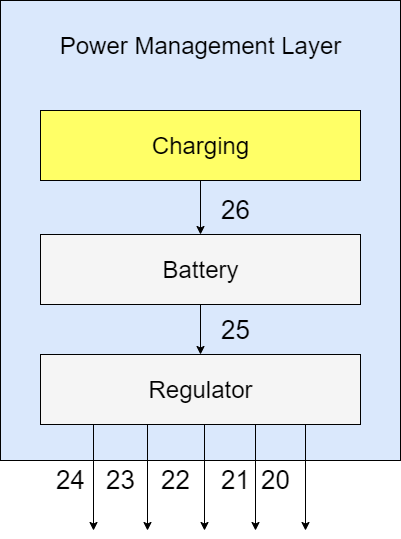

The diagram above was exported from draw.io. Its source (the exported page's mxGraphModel, read from the mxfile embedded in the PNG):
<mxGraphModel dx="1278" dy="579" grid="1" gridSize="10" guides="1" tooltips="1" connect="1" arrows="1" fold="1" page="1" pageScale="1" pageWidth="850" pageHeight="1100" math="0" shadow="0">
  <root>
    <mxCell id="0" />
    <mxCell id="1" parent="0" />
    <mxCell id="0jFfU-idxwUzIhdqvNzO-1" value="" style="rounded=0;whiteSpace=wrap;html=1;fillColor=#DAE8FC;" parent="1" vertex="1">
      <mxGeometry x="270" y="60" width="400" height="460" as="geometry" />
    </mxCell>
    <mxCell id="0jFfU-idxwUzIhdqvNzO-8" style="edgeStyle=orthogonalEdgeStyle;rounded=0;orthogonalLoop=1;jettySize=auto;html=1;exitX=0.5;exitY=1;exitDx=0;exitDy=0;entryX=0.5;entryY=0;entryDx=0;entryDy=0;fontSize=24;" parent="1" source="0jFfU-idxwUzIhdqvNzO-2" target="0jFfU-idxwUzIhdqvNzO-3" edge="1">
      <mxGeometry relative="1" as="geometry" />
    </mxCell>
    <mxCell id="0jFfU-idxwUzIhdqvNzO-2" value="" style="rounded=0;whiteSpace=wrap;html=1;fillColor=#F5F5F5;" parent="1" vertex="1">
      <mxGeometry x="310" y="294" width="320" height="70" as="geometry" />
    </mxCell>
    <mxCell id="0jFfU-idxwUzIhdqvNzO-14" style="edgeStyle=orthogonalEdgeStyle;rounded=0;orthogonalLoop=1;jettySize=auto;html=1;exitX=0.5;exitY=1;exitDx=0;exitDy=0;fontSize=24;" parent="1" edge="1">
      <mxGeometry relative="1" as="geometry">
        <mxPoint x="474" y="590" as="targetPoint" />
        <mxPoint x="474" y="484" as="sourcePoint" />
      </mxGeometry>
    </mxCell>
    <mxCell id="0jFfU-idxwUzIhdqvNzO-16" style="edgeStyle=orthogonalEdgeStyle;rounded=0;orthogonalLoop=1;jettySize=auto;html=1;exitX=0.25;exitY=1;exitDx=0;exitDy=0;fontSize=24;" parent="1" edge="1">
      <mxGeometry relative="1" as="geometry">
        <mxPoint x="363" y="590" as="targetPoint" />
        <mxPoint x="363" y="484" as="sourcePoint" />
      </mxGeometry>
    </mxCell>
    <mxCell id="0jFfU-idxwUzIhdqvNzO-3" value="" style="rounded=0;whiteSpace=wrap;html=1;fillColor=#F5F5F5;" parent="1" vertex="1">
      <mxGeometry x="310" y="414" width="320" height="70" as="geometry" />
    </mxCell>
    <mxCell id="0jFfU-idxwUzIhdqvNzO-10" style="edgeStyle=orthogonalEdgeStyle;rounded=0;orthogonalLoop=1;jettySize=auto;html=1;exitX=0.5;exitY=1;exitDx=0;exitDy=0;entryX=0.5;entryY=0;entryDx=0;entryDy=0;fontSize=24;" parent="1" source="0jFfU-idxwUzIhdqvNzO-4" target="0jFfU-idxwUzIhdqvNzO-2" edge="1">
      <mxGeometry relative="1" as="geometry" />
    </mxCell>
    <mxCell id="0jFfU-idxwUzIhdqvNzO-4" value="" style="rounded=0;whiteSpace=wrap;html=1;fillColor=#FFFF66;" parent="1" vertex="1">
      <mxGeometry x="310" y="170" width="320" height="70" as="geometry" />
    </mxCell>
    <mxCell id="0jFfU-idxwUzIhdqvNzO-5" value="&lt;font style=&quot;font-size: 24px&quot;&gt;Battery&lt;/font&gt;" style="text;html=1;align=center;verticalAlign=middle;resizable=0;points=[];autosize=1;strokeColor=none;fillColor=none;" parent="1" vertex="1">
      <mxGeometry x="425" y="319" width="90" height="20" as="geometry" />
    </mxCell>
    <mxCell id="0jFfU-idxwUzIhdqvNzO-6" value="Regulator" style="text;html=1;align=center;verticalAlign=middle;resizable=0;points=[];autosize=1;strokeColor=none;fillColor=none;fontSize=24;" parent="1" vertex="1">
      <mxGeometry x="410" y="434" width="120" height="30" as="geometry" />
    </mxCell>
    <mxCell id="0jFfU-idxwUzIhdqvNzO-7" value="Charging" style="text;html=1;align=center;verticalAlign=middle;resizable=0;points=[];autosize=1;strokeColor=none;fillColor=none;fontSize=24;" parent="1" vertex="1">
      <mxGeometry x="415" y="190" width="110" height="30" as="geometry" />
    </mxCell>
    <mxCell id="0jFfU-idxwUzIhdqvNzO-11" value="Power Management Layer" style="text;html=1;align=center;verticalAlign=middle;resizable=0;points=[];autosize=1;strokeColor=none;fillColor=none;fontSize=24;" parent="1" vertex="1">
      <mxGeometry x="320" y="90" width="300" height="30" as="geometry" />
    </mxCell>
    <mxCell id="0jFfU-idxwUzIhdqvNzO-17" style="edgeStyle=orthogonalEdgeStyle;rounded=0;orthogonalLoop=1;jettySize=auto;html=1;exitX=0.25;exitY=1;exitDx=0;exitDy=0;fontSize=24;" parent="1" edge="1">
      <mxGeometry relative="1" as="geometry">
        <mxPoint x="575" y="590" as="targetPoint" />
        <mxPoint x="575" y="484" as="sourcePoint" />
      </mxGeometry>
    </mxCell>
    <mxCell id="0jFfU-idxwUzIhdqvNzO-18" style="edgeStyle=orthogonalEdgeStyle;rounded=0;orthogonalLoop=1;jettySize=auto;html=1;exitX=0.25;exitY=1;exitDx=0;exitDy=0;fontSize=24;" parent="1" edge="1">
      <mxGeometry relative="1" as="geometry">
        <mxPoint x="417" y="590" as="targetPoint" />
        <mxPoint x="417" y="484" as="sourcePoint" />
      </mxGeometry>
    </mxCell>
    <mxCell id="0jFfU-idxwUzIhdqvNzO-19" style="edgeStyle=orthogonalEdgeStyle;rounded=0;orthogonalLoop=1;jettySize=auto;html=1;exitX=0.25;exitY=1;exitDx=0;exitDy=0;fontSize=24;" parent="1" edge="1">
      <mxGeometry relative="1" as="geometry">
        <mxPoint x="525" y="590" as="targetPoint" />
        <mxPoint x="525" y="484" as="sourcePoint" />
      </mxGeometry>
    </mxCell>
    <mxCell id="nVFzgTswhyU-eGEcOSag-1" value="&lt;font style=&quot;font-size: 26px&quot;&gt;26&lt;/font&gt;" style="text;html=1;align=center;verticalAlign=middle;resizable=0;points=[];autosize=1;strokeColor=none;fillColor=none;" vertex="1" parent="1">
      <mxGeometry x="485" y="260" width="40" height="20" as="geometry" />
    </mxCell>
    <mxCell id="nVFzgTswhyU-eGEcOSag-2" value="&lt;span style=&quot;font-size: 26px&quot;&gt;25&lt;/span&gt;" style="text;html=1;align=center;verticalAlign=middle;resizable=0;points=[];autosize=1;strokeColor=none;fillColor=none;" vertex="1" parent="1">
      <mxGeometry x="485" y="380" width="40" height="20" as="geometry" />
    </mxCell>
    <mxCell id="nVFzgTswhyU-eGEcOSag-3" value="&lt;font style=&quot;font-size: 26px&quot;&gt;24&lt;/font&gt;" style="text;html=1;align=center;verticalAlign=middle;resizable=0;points=[];autosize=1;strokeColor=none;fillColor=none;" vertex="1" parent="1">
      <mxGeometry x="320" y="530" width="40" height="20" as="geometry" />
    </mxCell>
    <mxCell id="nVFzgTswhyU-eGEcOSag-4" value="&lt;span style=&quot;font-size: 26px&quot;&gt;23&lt;/span&gt;" style="text;html=1;align=center;verticalAlign=middle;resizable=0;points=[];autosize=1;strokeColor=none;fillColor=none;" vertex="1" parent="1">
      <mxGeometry x="370" y="530" width="40" height="20" as="geometry" />
    </mxCell>
    <mxCell id="nVFzgTswhyU-eGEcOSag-5" value="&lt;span style=&quot;font-size: 26px&quot;&gt;22&lt;/span&gt;" style="text;html=1;align=center;verticalAlign=middle;resizable=0;points=[];autosize=1;strokeColor=none;fillColor=none;" vertex="1" parent="1">
      <mxGeometry x="425" y="530" width="40" height="20" as="geometry" />
    </mxCell>
    <mxCell id="nVFzgTswhyU-eGEcOSag-6" value="&lt;span style=&quot;font-size: 26px&quot;&gt;21&lt;/span&gt;" style="text;html=1;align=center;verticalAlign=middle;resizable=0;points=[];autosize=1;strokeColor=none;fillColor=none;" vertex="1" parent="1">
      <mxGeometry x="485" y="530" width="40" height="20" as="geometry" />
    </mxCell>
    <mxCell id="nVFzgTswhyU-eGEcOSag-7" value="&lt;span style=&quot;font-size: 26px&quot;&gt;20&lt;/span&gt;" style="text;html=1;align=center;verticalAlign=middle;resizable=0;points=[];autosize=1;strokeColor=none;fillColor=none;" vertex="1" parent="1">
      <mxGeometry x="525" y="530" width="40" height="20" as="geometry" />
    </mxCell>
  </root>
</mxGraphModel>